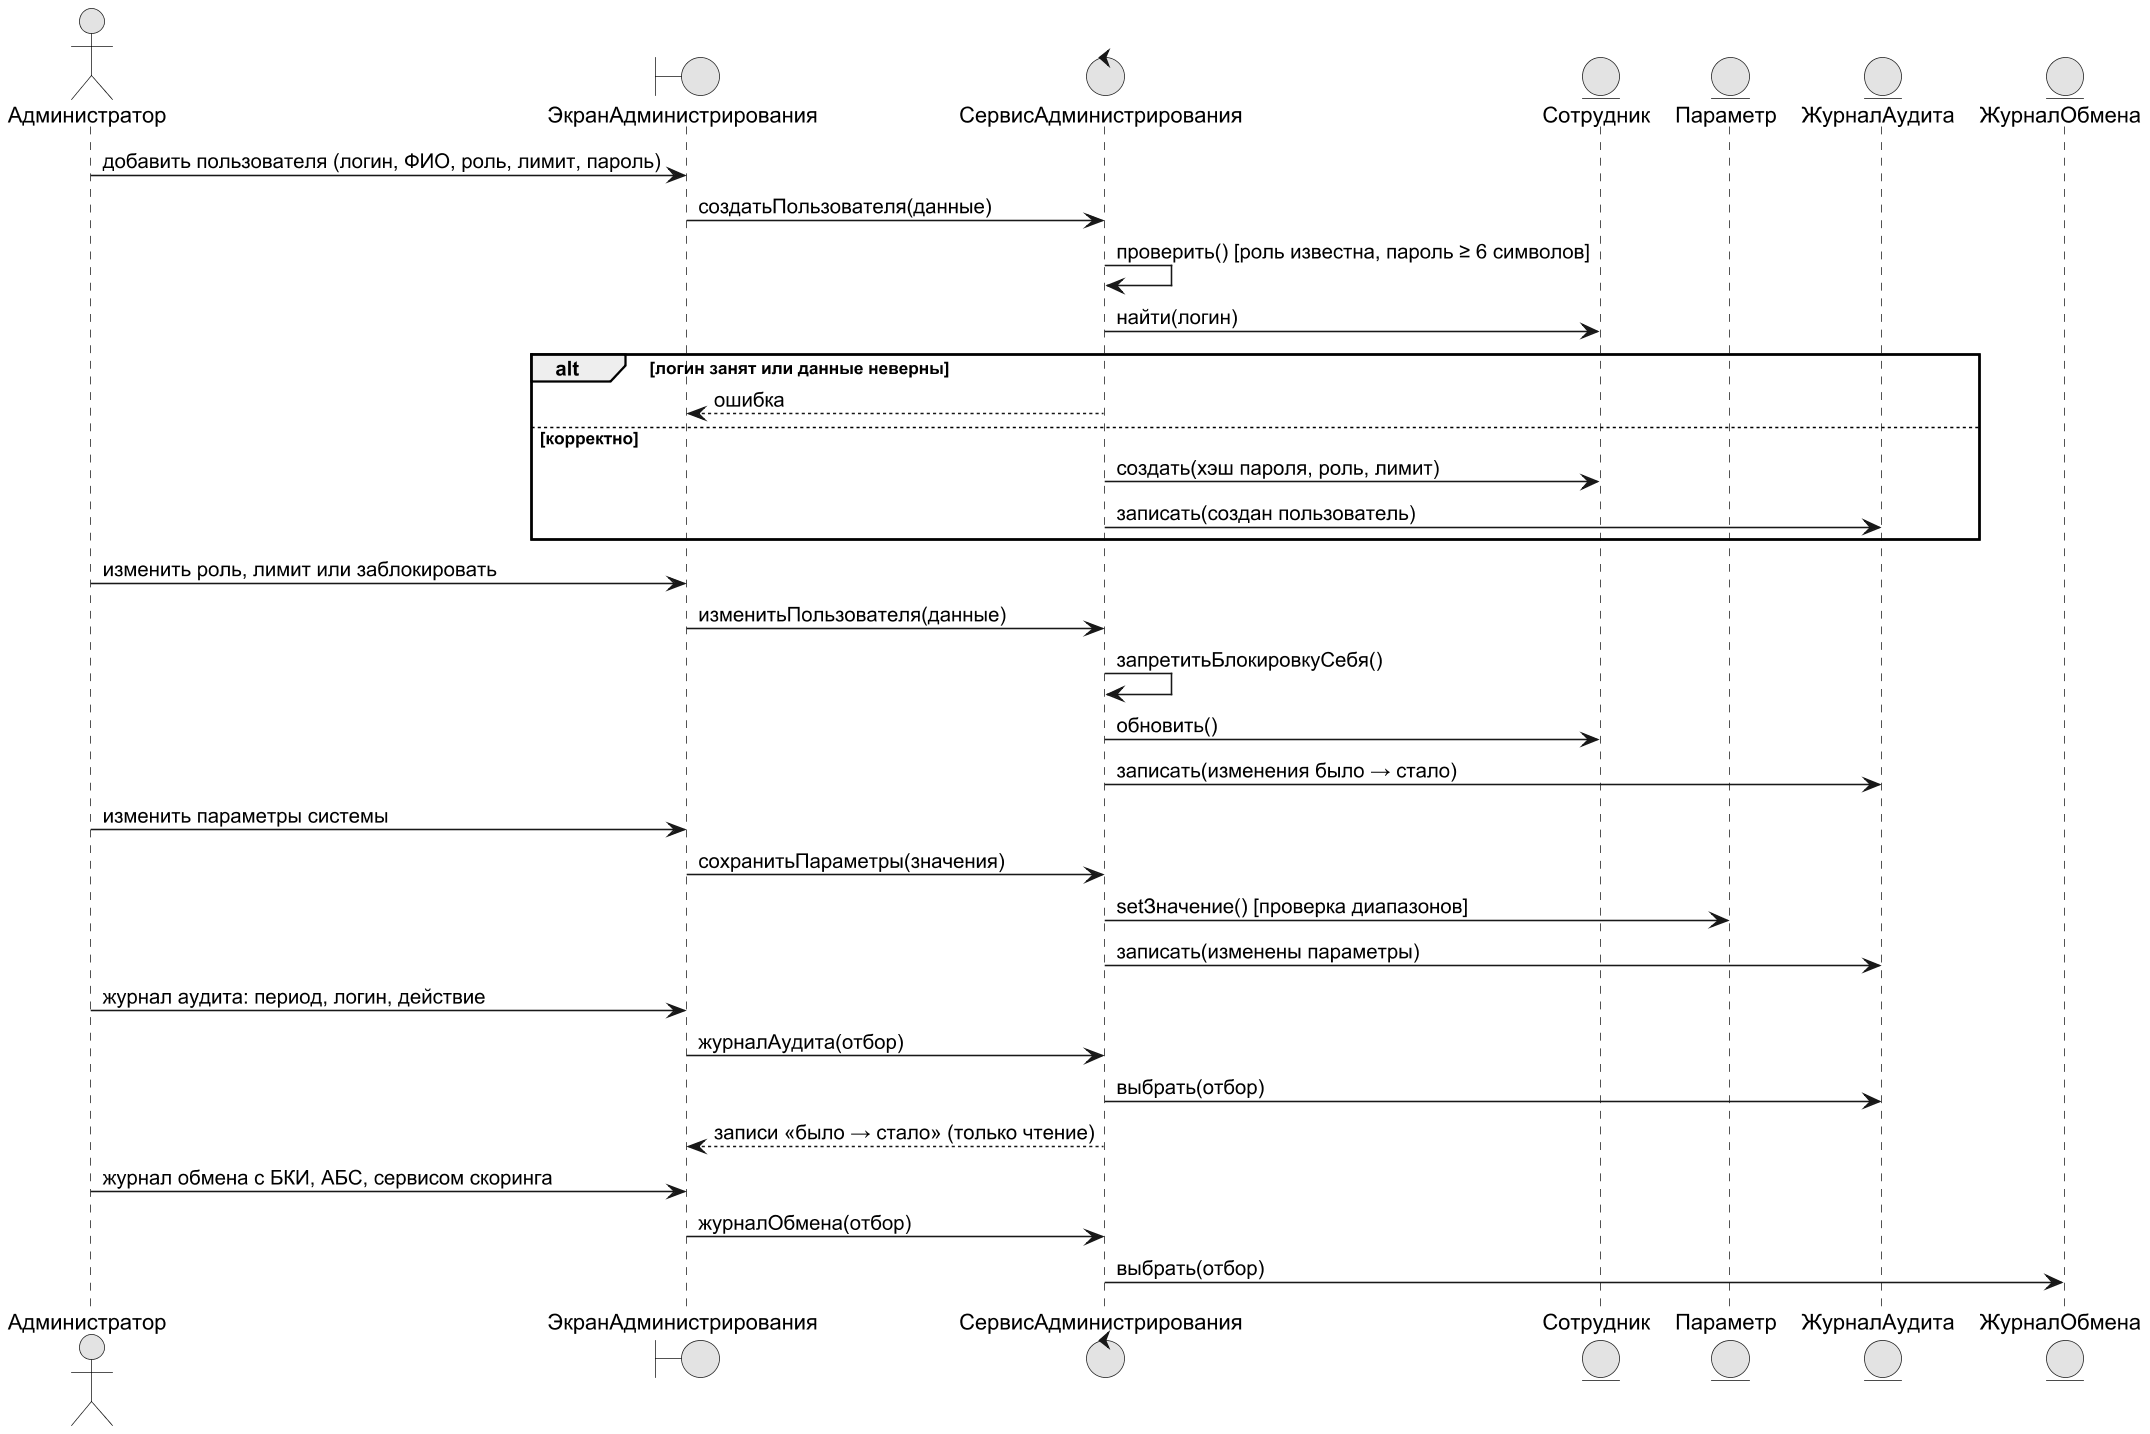

The diagram above was rendered by PlantUML. Its source (embedded in the PNG):
@startuml
!pragma layout smetana
skinparam dpi 150
skinparam defaultFontName Arial
skinparam shadowing false
skinparam monochrome true
actor "Администратор" as AD
boundary "ЭкранАдминистрирования" as UI
control "СервисАдминистрирования" as S
entity "Сотрудник" as E
entity "Параметр" as PS
entity "ЖурналАудита" as AU
entity "ЖурналОбмена" as IL
AD -> UI : добавить пользователя (логин, ФИО, роль, лимит, пароль)
UI -> S : создатьПользователя(данные)
S -> S : проверить() [роль известна, пароль ≥ 6 символов]
S -> E : найти(логин)
alt логин занят или данные неверны
  S --> UI : ошибка
else корректно
  S -> E : создать(хэш пароля, роль, лимит)
  S -> AU : записать(создан пользователь)
end
AD -> UI : изменить роль, лимит или заблокировать
UI -> S : изменитьПользователя(данные)
S -> S : запретитьБлокировкуСебя()
S -> E : обновить()
S -> AU : записать(изменения было → стало)
AD -> UI : изменить параметры системы
UI -> S : сохранитьПараметры(значения)
S -> PS : setЗначение() [проверка диапазонов]
S -> AU : записать(изменены параметры)
AD -> UI : журнал аудита: период, логин, действие
UI -> S : журналАудита(отбор)
S -> AU : выбрать(отбор)
S --> UI : записи «было → стало» (только чтение)
AD -> UI : журнал обмена с БКИ, АБС, сервисом скоринга
UI -> S : журналОбмена(отбор)
S -> IL : выбрать(отбор)
@enduml